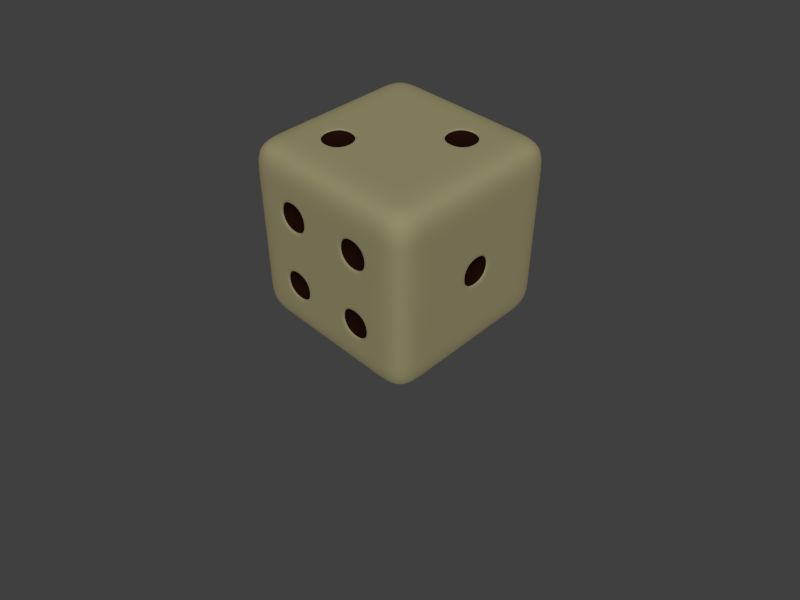 # Source: OneDie.blend  (saved by Blender 2.63.0; exported with 4.5.12 LTS)
import bpy
from mathutils import Matrix  # noqa: F401  (used for matrix-valued properties, if any)

bpy.ops.wm.read_factory_settings(use_empty=True)
scene = bpy.context.scene
scene.name = 'Scene'

# ---- collections
col_collection_1 = bpy.data.collections.new('Collection 1'); scene.collection.children.link(col_collection_1)

# ---- materials (node trees are filled in below, after node groups)
mat_pips = bpy.data.materials.new('Pips')
mat_pips.alpha_threshold = 0.0
mat_pips.use_transparent_shadow = False
mat_pips.diffuse_color = (0.03968, 0.01205, 0.006976, 1.0)
mat_pips.roughness = 0.5
mat_pips.line_color = (0.0, 0.0, 0.0, 1.0)
mat_body = bpy.data.materials.new('Body')
mat_body.alpha_threshold = 0.0
mat_body.use_transparent_shadow = False
mat_body.diffuse_color = (0.8, 0.7178, 0.3845, 1.0)
mat_body.roughness = 0.5
mat_body.line_color = (0.0, 0.0, 0.0, 1.0)

# ---- material node trees

# ---- world
world_world = bpy.data.worlds.new('World'); scene.world = world_world
world_world.color = (0.05088, 0.05088, 0.05088)
world_world.use_sun_shadow = False
world_world.sun_shadow_jitter_overblur = 0.0
world_world.cycles.sampling_method = 'MANUAL'
world_world.cycles.sample_map_resolution = 256

# ---- cameras
cam_camera = bpy.data.cameras.new('Camera')
cam_camera.clip_end = 100.0
cam_camera.lens = 35.0
cam_camera.sensor_width = 32.0
cam_camera.sensor_height = 18.0
cam_camera.ortho_scale = 7.314
cam_camera.dof.focus_distance = 0.0
cam_camera.dof.aperture_fstop = 128.0

# ---- lights
light_sun = bpy.data.lights.new('Sun', 'SUN')
light_sun.transmission_factor = 0.0
light_sun.angle = 1.571
light_sun.energy = 1.0
light_sun.shadow_buffer_clip_start = 0.5
light_sun.shadow_soft_size = 1.0
light_sun.shadow_cascade_max_distance = 1000.0
light_sun.cycles.use_multiple_importance_sampling = False

# ---- meshes
me_cube_001 = bpy.data.meshes.new('Cube.001')
me_cube_001.from_pydata([(-1.0, -1.0, -1.0), (-1.0, 1.0, -1.0), (1.0, 1.0, -1.0), (1.0, -1.0, -1.0), (-1.0, -1.0, 1.0), (-1.0, 1.0, 1.0), (1.0, 1.0, 1.0), (1.0, -1.0, 1.0), (-1.0, -0.6, 1.0), (-1.0, -0.2, 1.0), (-1.0, 0.2, 1.0), (-1.0, 0.6, 1.0), (-1.0, 1.0, 0.6), (-1.0, 1.0, 0.2), (-1.0, 1.0, -0.2), (-1.0, 1.0, -0.6), (-1.0, 0.6, -1.0), (-1.0, 0.2, -1.0), (-1.0, -0.2, -1.0), (-1.0, -0.6, -1.0), (-1.0, -1.0, -0.6), (-1.0, -1.0, -0.2), (-1.0, -1.0, 0.2), (-1.0, -1.0, 0.6), (-0.6, 1.0, 1.0), (-0.2, 1.0, 1.0), (0.2, 1.0, 1.0), (0.6, 1.0, 1.0), (1.0, 1.0, 0.6), (1.0, 1.0, 0.2), (1.0, 1.0, -0.2), (1.0, 1.0, -0.6), (0.6, 1.0, -1.0), (0.2, 1.0, -1.0), (-0.2, 1.0, -1.0), (-0.6, 1.0, -1.0), (1.0, 0.6, 1.0), (1.0, 0.2, 1.0), (1.0, -0.2, 1.0), (1.0, -0.6, 1.0), (1.0, -1.0, 0.6), (1.0, -1.0, 0.2), (1.0, -1.0, -0.2), (1.0, -1.0, -0.6), (1.0, -0.6, -1.0), (1.0, -0.2, -1.0), (1.0, 0.2, -1.0), (1.0, 0.6, -1.0), (0.6, -1.0, 1.0), (0.2, -1.0, 1.0), (-0.2, -1.0, 1.0), (-0.6, -1.0, 1.0), (-0.6, -1.0, -1.0), (-0.2, -1.0, -1.0), (0.2, -1.0, -1.0), (0.6, -1.0, -1.0), (-1.0, -0.6, 0.6), (-1.0, -0.6, 0.2), (-1.0, -0.6, -0.2), (-1.0, -0.6, -0.6), (-1.0, -0.2, 0.6), (-1.0, -0.2, 0.2), (-1.0, -0.2, -0.2), (-1.0, -0.2, -0.6), (-1.0, 0.2, 0.6), (-1.0, 0.2, 0.2), (-1.0, 0.2, -0.2), (-1.0, 0.2, -0.6), (-1.0, 0.6, 0.6), (-1.0, 0.6, 0.2), (-1.0, 0.6, -0.2), (-1.0, 0.6, -0.6), (-0.6, 1.0, 0.6), (-0.6, 1.0, 0.2), (-0.6, 1.0, -0.2), (-0.6, 1.0, -0.6), (-0.2, 1.0, 0.6), (-0.2, 1.0, 0.2), (-0.2, 1.0, -0.2), (-0.2, 1.0, -0.6), (0.2, 1.0, 0.6), (0.2, 1.0, 0.2), (0.2, 1.0, -0.2), (0.2, 1.0, -0.6), (0.6, 1.0, 0.6), (0.6, 1.0, 0.2), (0.6, 1.0, -0.2), (0.6, 1.0, -0.6), (1.0, 0.6, 0.6), (1.0, 0.6, 0.2), (1.0, 0.6, -0.2), (1.0, 0.6, -0.6), (1.0, 0.2, 0.6), (1.0, 0.2, 0.2), (1.0, 0.2, -0.2), (1.0, 0.2, -0.6), (1.0, -0.2, 0.6), (1.0, -0.2, 0.2), (1.0, -0.2, -0.2), (1.0, -0.2, -0.6), (1.0, -0.6, 0.6), (1.0, -0.6, 0.2), (1.0, -0.6, -0.2), (1.0, -0.6, -0.6), (0.6, -1.0, 0.6), (0.6, -1.0, 0.2), (0.6, -1.0, -0.2), (0.6, -1.0, -0.6), (0.2, -1.0, 0.6), (0.2, -1.0, 0.2), (0.2, -1.0, -0.2), (0.2, -1.0, -0.6), (-0.2, -1.0, 0.6), (-0.2, -1.0, 0.2), (-0.2, -1.0, -0.2), (-0.2, -1.0, -0.6), (-0.6, -1.0, 0.6), (-0.6, -1.0, 0.2), (-0.6, -1.0, -0.2), (-0.6, -1.0, -0.6), (-0.6, -0.6, -1.0), (-0.2, -0.6, -1.0), (0.2, -0.6, -1.0), (0.6, -0.6, -1.0), (-0.6, -0.2, -1.0), (-0.2, -0.2, -1.0), (0.2, -0.2, -1.0), (0.6, -0.2, -1.0), (-0.6, 0.2, -1.0), (-0.2, 0.2, -1.0), (0.2, 0.2, -1.0), (0.6, 0.2, -1.0), (-0.6, 0.6, -1.0), (-0.2, 0.6, -1.0), (0.2, 0.6, -1.0), (0.6, 0.6, -1.0), (0.6, -0.6, 1.0), (0.2, -0.6, 1.0), (-0.2, -0.6, 1.0), (-0.6, -0.6, 1.0), (0.6, -0.2, 1.0), (0.2, -0.2, 1.0), (-0.2, -0.2, 1.0), (-0.6, -0.2, 1.0), (0.6, 0.2, 1.0), (0.2, 0.2, 1.0), (-0.2, 0.2, 1.0), (-0.6, 0.2, 1.0), (0.6, 0.6, 1.0), (0.2, 0.6, 1.0), (-0.2, 0.6, 1.0), (-0.6, 0.6, 1.0), (-1.0, -0.56, 0.56), (-1.0, -0.56, 0.24), (-1.0, -0.56, -0.24), (-1.0, -0.56, -0.56), (-1.0, -0.24, 0.56), (-1.0, -0.24, 0.24), (-1.0, -0.24, -0.24), (-1.0, -0.24, -0.56), (-1.0, 0.24, 0.56), (-1.0, 0.24, 0.24), (-1.0, 0.24, -0.24), (-1.0, 0.24, -0.56), (-1.0, 0.56, 0.56), (-1.0, 0.56, 0.24), (-1.0, 0.56, -0.24), (-1.0, 0.56, -0.56), (-0.8855, -0.56, 0.56), (-0.8855, -0.56, 0.24), (-0.8855, -0.56, -0.24), (-0.8855, -0.56, -0.56), (-0.8855, -0.24, 0.56), (-0.8855, -0.24, 0.24), (-0.8855, -0.24, -0.24), (-0.8855, -0.24, -0.56), (-0.8855, 0.24, 0.56), (-0.8855, 0.24, 0.24), (-0.8855, 0.24, -0.24), (-0.8855, 0.24, -0.56), (-0.8855, 0.56, 0.56), (-0.8855, 0.56, 0.24), (-0.8855, 0.56, -0.24), (-0.8855, 0.56, -0.56), (1.0, 0.56, -0.24), (1.0, 0.56, -0.56), (1.0, 0.24, -0.24), (1.0, 0.24, -0.56), (1.0, -0.24, 0.56), (1.0, -0.24, 0.24), (1.0, -0.56, 0.56), (1.0, -0.56, 0.24), (0.9077, 0.56, -0.24), (0.9077, 0.56, -0.56), (0.9077, 0.24, -0.24), (0.9077, 0.24, -0.56), (0.9077, -0.24, 0.56), (0.9077, -0.24, 0.24), (0.9077, -0.56, 0.56), (0.9077, -0.56, 0.24), (1.0, 0.16, 0.16), (1.0, 0.16, -0.16), (1.0, -0.16, 0.16), (1.0, -0.16, -0.16), (0.9009, 0.16, 0.16), (0.9009, 0.16, -0.16), (0.9009, -0.16, 0.16), (0.9009, -0.16, -0.16), (-0.56, 1.0, 0.56), (-0.56, 1.0, 0.24), (-0.56, 1.0, -0.24), (-0.56, 1.0, -0.56), (-0.24, 1.0, 0.56), (-0.24, 1.0, 0.24), (-0.24, 1.0, -0.24), (-0.24, 1.0, -0.56), (0.24, 1.0, 0.56), (0.24, 1.0, 0.24), (0.24, 1.0, -0.24), (0.24, 1.0, -0.56), (0.56, 1.0, 0.56), (0.56, 1.0, 0.24), (0.56, 1.0, -0.24), (0.56, 1.0, -0.56), (-0.56, 1.0, 0.16), (-0.56, 1.0, -0.16), (-0.24, 1.0, 0.16), (-0.24, 1.0, -0.16), (0.24, 1.0, 0.16), (0.24, 1.0, -0.16), (0.56, 1.0, 0.16), (0.56, 1.0, -0.16), (-0.56, 0.8769, 0.56), (-0.56, 0.8769, 0.24), (-0.56, 0.8769, -0.24), (-0.56, 0.8769, -0.56), (-0.24, 0.8769, 0.56), (-0.24, 0.8769, 0.24), (-0.24, 0.8769, -0.24), (-0.24, 0.8769, -0.56), (0.24, 0.8769, 0.56), (0.24, 0.8769, 0.24), (0.24, 0.8769, -0.24), (0.24, 0.8769, -0.56), (0.56, 0.8769, 0.56), (0.56, 0.8769, 0.24), (0.56, 0.8769, -0.24), (0.56, 0.8769, -0.56), (-0.56, 0.8769, 0.16), (-0.56, 0.8769, -0.16), (-0.24, 0.8769, 0.16), (-0.24, 0.8769, -0.16), (0.24, 0.8769, 0.16), (0.24, 0.8769, -0.16), (0.56, 0.8769, 0.16), (0.56, 0.8769, -0.16), (0.16, -1.0, 0.16), (0.16, -1.0, -0.16), (-0.16, -1.0, 0.16), (-0.16, -1.0, -0.16), (0.16, -0.8913, 0.16), (0.16, -0.8913, -0.16), (-0.16, -0.8913, 0.16), (-0.16, -0.8913, -0.16), (0.56, -0.56, 1.0), (0.24, -0.56, 1.0), (0.56, -0.24, 1.0), (0.24, -0.24, 1.0), (-0.24, 0.24, 1.0), (-0.56, 0.24, 1.0), (-0.24, 0.56, 1.0), (-0.56, 0.56, 1.0), (0.56, -0.56, 0.9431), (0.24, -0.56, 0.9431), (0.56, -0.24, 0.9431), (0.24, -0.24, 0.9431), (-0.24, 0.24, 0.9431), (-0.56, 0.24, 0.9431), (-0.24, 0.56, 0.9431), (-0.56, 0.56, 0.9431), (-0.56, -0.56, -1.0), (-0.24, -0.56, -1.0), (0.24, -0.56, -1.0), (0.56, -0.56, -1.0), (-0.56, -0.24, -1.0), (-0.24, -0.24, -1.0), (0.24, -0.24, -1.0), (0.56, -0.24, -1.0), (-0.56, 0.24, -1.0), (-0.24, 0.24, -1.0), (0.24, 0.24, -1.0), (0.56, 0.24, -1.0), (-0.56, 0.56, -1.0), (-0.24, 0.56, -1.0), (0.24, 0.56, -1.0), (0.56, 0.56, -1.0), (-0.16, -0.16, -1.0), (0.16, -0.16, -1.0), (-0.16, 0.16, -1.0), (0.16, 0.16, -1.0), (-0.56, -0.56, -0.9341), (-0.24, -0.56, -0.9341), (0.24, -0.56, -0.9341), (0.56, -0.56, -0.9341), (-0.56, -0.24, -0.9341), (-0.24, -0.24, -0.9341), (0.24, -0.24, -0.9341), (0.56, -0.24, -0.9341), (-0.56, 0.24, -0.9341), (-0.24, 0.24, -0.9341), (0.24, 0.24, -0.9341), (0.56, 0.24, -0.9341), (-0.56, 0.56, -0.9341), (-0.24, 0.56, -0.9341), (0.24, 0.56, -0.9341), (0.56, 0.56, -0.9341), (-0.16, -0.16, -0.9341), (0.16, -0.16, -0.9341), (-0.16, 0.16, -0.9341), (0.16, 0.16, -0.9341)], [], [(71, 15, 1, 16), (87, 31, 2, 32), (103, 43, 3, 44), (119, 20, 0, 52), (135, 32, 2, 47), (151, 24, 5, 11), (20, 59, 19, 0), (59, 63, 18, 19), (63, 67, 17, 18), (67, 71, 16, 17), (4, 8, 56, 23), (23, 56, 57, 22), (22, 57, 58, 21), (21, 58, 59, 20), (8, 9, 60, 56), (167, 166, 70, 71), (57, 61, 62, 58), (61, 57, 153, 157), (9, 10, 64, 60), (60, 64, 65, 61), (61, 65, 66, 62), (62, 66, 67, 63), (10, 11, 68, 64), (65, 64, 160, 161), (65, 69, 70, 66), (156, 152, 56, 60), (11, 5, 12, 68), (68, 12, 13, 69), (69, 13, 14, 70), (70, 14, 15, 71), (15, 75, 35, 1), (75, 79, 34, 35), (79, 83, 33, 34), (83, 87, 32, 33), (5, 24, 72, 12), (12, 72, 73, 13), (13, 73, 74, 14), (14, 74, 75, 15), (24, 25, 76, 72), (87, 83, 219, 223), (82, 81, 228, 229), (75, 74, 210, 211), (25, 26, 80, 76), (76, 80, 81, 77), (77, 81, 82, 78), (78, 82, 83, 79), (26, 27, 84, 80), (222, 218, 82, 86), (74, 73, 224, 225), (215, 214, 78, 79), (27, 6, 28, 84), (84, 28, 29, 85), (85, 29, 30, 86), (86, 30, 31, 87), (31, 91, 47, 2), (91, 95, 46, 47), (95, 99, 45, 46), (99, 103, 44, 45), (6, 36, 88, 28), (28, 88, 89, 29), (29, 89, 90, 30), (30, 90, 91, 31), (36, 37, 92, 88), (88, 92, 93, 89), (89, 93, 94, 90), (191, 190, 100, 101), (37, 38, 96, 92), (92, 96, 97, 93), (202, 200, 93, 97), (94, 98, 99, 95), (38, 39, 100, 96), (91, 90, 184, 185), (97, 101, 102, 98), (98, 102, 103, 99), (39, 7, 40, 100), (100, 40, 41, 101), (101, 41, 42, 102), (102, 42, 43, 103), (43, 107, 55, 3), (107, 111, 54, 55), (111, 115, 53, 54), (115, 119, 52, 53), (7, 48, 104, 40), (40, 104, 105, 41), (41, 105, 106, 42), (42, 106, 107, 43), (48, 49, 108, 104), (104, 108, 109, 105), (105, 109, 110, 106), (106, 110, 111, 107), (49, 50, 112, 108), (108, 112, 113, 109), (258, 256, 109, 113), (110, 114, 115, 111), (50, 51, 116, 112), (112, 116, 117, 113), (113, 117, 118, 114), (114, 118, 119, 115), (51, 4, 23, 116), (116, 23, 22, 117), (117, 22, 21, 118), (118, 21, 20, 119), (55, 123, 44, 3), (123, 127, 45, 44), (127, 131, 46, 45), (131, 135, 47, 46), (0, 19, 120, 52), (52, 120, 121, 53), (53, 121, 122, 54), (54, 122, 123, 55), (19, 18, 124, 120), (285, 284, 124, 125), (121, 125, 126, 122), (295, 294, 134, 135), (18, 17, 128, 124), (124, 128, 129, 125), (130, 126, 297, 299), (126, 130, 131, 127), (17, 16, 132, 128), (125, 121, 281, 285), (129, 133, 134, 130), (129, 128, 288, 289), (16, 1, 35, 132), (132, 35, 34, 133), (133, 34, 33, 134), (134, 33, 32, 135), (51, 139, 8, 4), (139, 143, 9, 8), (143, 147, 10, 9), (147, 151, 11, 10), (7, 39, 136, 48), (48, 136, 137, 49), (49, 137, 138, 50), (50, 138, 139, 51), (39, 38, 140, 136), (271, 270, 150, 151), (137, 141, 142, 138), (138, 142, 143, 139), (38, 37, 144, 140), (140, 144, 145, 141), (141, 145, 146, 142), (142, 146, 147, 143), (37, 36, 148, 144), (144, 148, 149, 145), (145, 149, 150, 146), (137, 136, 264, 265), (36, 6, 27, 148), (148, 27, 26, 149), (149, 26, 25, 150), (150, 25, 24, 151), (183, 182, 166, 167), (165, 161, 177, 181), (153, 152, 168, 169), (181, 180, 164, 165), (157, 156, 60, 61), (164, 160, 64, 68), (158, 154, 58, 62), (67, 66, 162, 163), (57, 56, 152, 153), (69, 65, 161, 165), (63, 59, 155, 159), (159, 158, 62, 63), (166, 162, 66, 70), (59, 58, 154, 155), (71, 67, 163, 167), (165, 164, 68, 69), (168, 172, 173, 169), (170, 174, 175, 171), (176, 180, 181, 177), (178, 182, 183, 179), (155, 154, 170, 171), (182, 178, 162, 166), (172, 168, 152, 156), (173, 172, 156, 157), (167, 163, 179, 183), (157, 153, 169, 173), (175, 174, 158, 159), (174, 170, 154, 158), (161, 160, 176, 177), (159, 155, 171, 175), (163, 162, 178, 179), (180, 176, 160, 164), (194, 192, 184, 186), (195, 194, 186, 187), (95, 91, 185, 187), (101, 97, 189, 191), (187, 186, 94, 95), (186, 184, 90, 94), (97, 96, 188, 189), (190, 188, 96, 100), (192, 194, 195, 193), (196, 198, 199, 197), (191, 189, 197, 199), (185, 184, 192, 193), (199, 198, 190, 191), (198, 196, 188, 190), (189, 188, 196, 197), (187, 185, 193, 195), (201, 200, 204, 205), (98, 94, 201, 203), (94, 93, 200, 201), (203, 202, 97, 98), (204, 206, 207, 205), (207, 206, 202, 203), (206, 204, 200, 202), (203, 201, 205, 207), (225, 224, 248, 249), (211, 210, 234, 235), (227, 225, 249, 251), (245, 244, 220, 221), (221, 220, 84, 85), (212, 208, 72, 76), (81, 80, 216, 217), (77, 73, 209, 213), (223, 222, 86, 87), (213, 212, 76, 77), (220, 216, 80, 84), (214, 210, 74, 78), (83, 82, 218, 219), (73, 72, 208, 209), (85, 81, 217, 221), (79, 75, 211, 215), (215, 211, 235, 239), (209, 208, 232, 233), (230, 228, 81, 85), (78, 74, 225, 227), (227, 226, 77, 78), (226, 224, 73, 77), (231, 230, 85, 86), (86, 82, 229, 231), (232, 236, 237, 233), (234, 238, 239, 235), (240, 244, 245, 241), (242, 246, 247, 243), (248, 250, 251, 249), (252, 254, 255, 253), (244, 240, 216, 220), (247, 246, 222, 223), (254, 252, 228, 230), (237, 236, 212, 213), (251, 250, 226, 227), (221, 217, 241, 245), (236, 232, 208, 212), (231, 229, 253, 255), (239, 238, 214, 215), (229, 228, 252, 253), (246, 242, 218, 222), (213, 209, 233, 237), (217, 216, 240, 241), (255, 254, 230, 231), (223, 219, 243, 247), (238, 234, 210, 214), (219, 218, 242, 243), (250, 248, 224, 226), (262, 260, 256, 258), (114, 110, 257, 259), (110, 109, 256, 257), (259, 258, 113, 114), (260, 262, 263, 261), (259, 257, 261, 263), (257, 256, 260, 261), (263, 262, 258, 259), (271, 269, 277, 279), (274, 272, 264, 266), (141, 137, 265, 267), (151, 147, 269, 271), (147, 146, 268, 269), (267, 266, 140, 141), (266, 264, 136, 140), (270, 268, 146, 150), (272, 274, 275, 273), (276, 278, 279, 277), (265, 264, 272, 273), (279, 278, 270, 271), (278, 276, 268, 270), (269, 268, 276, 277), (267, 265, 273, 275), (275, 274, 266, 267), (312, 308, 288, 292), (297, 296, 316, 317), (283, 282, 302, 303), (313, 312, 292, 293), (292, 288, 128, 132), (286, 282, 122, 126), (131, 130, 290, 291), (121, 120, 280, 281), (133, 129, 289, 293), (127, 123, 283, 287), (287, 286, 126, 127), (294, 290, 130, 134), (123, 122, 282, 283), (135, 131, 291, 295), (293, 292, 132, 133), (284, 280, 120, 124), (287, 283, 303, 307), (126, 125, 296, 297), (299, 298, 129, 130), (298, 296, 125, 129), (300, 304, 305, 301), (302, 306, 307, 303), (308, 312, 313, 309), (310, 314, 315, 311), (316, 318, 319, 317), (315, 314, 294, 295), (305, 304, 284, 285), (319, 318, 298, 299), (293, 289, 309, 313), (304, 300, 280, 284), (307, 306, 286, 287), (318, 316, 296, 298), (314, 310, 290, 294), (285, 281, 301, 305), (289, 288, 308, 309), (299, 297, 317, 319), (295, 291, 311, 315), (306, 302, 282, 286), (291, 290, 310, 311), (281, 280, 300, 301)])
me_cube_001.polygons.foreach_set('material_index', [1, 1, 1, 1, 1, 1, 1, 1, 1, 1, 1, 1, 1, 1, 1, 1, 1, 1, 1, 1, 1, 1, 1, 1, 1, 1, 1, 1, 1, 1, 1, 1, 1, 1, 1, 1, 1, 1, 1, 1, 1, 1, 1, 1, 1, 1, 1, 1, 1, 1, 1, 1, 1, 1, 1, 1, 1, 1, 1, 1, 1, 1, 1, 1, 1, 1, 1, 1, 1, 1, 1, 1, 1, 1, 1, 1, 1, 1, 1, 1, 1, 1, 1, 1, 1, 1, 1, 1, 1, 1, 1, 1, 1, 1, 1, 1, 1, 1, 1, 1, 1, 1, 1, 1, 1, 1, 1, 1, 1, 1, 1, 1, 1, 1, 1, 1, 1, 1, 1, 1, 1, 1, 1, 1, 1, 1, 1, 1, 1, 1, 1, 1, 1, 1, 1, 1, 1, 1, 1, 1, 1, 1, 1, 1, 1, 1, 1, 1, 1, 1, 0, 0, 0, 0, 1, 1, 1, 1, 1, 1, 1, 1, 1, 1, 1, 1, 0, 0, 0, 0, 0, 0, 0, 0, 0, 0, 0, 0, 0, 0, 0, 0, 0, 0, 1, 1, 1, 1, 1, 1, 0, 0, 0, 0, 0, 0, 0, 0, 0, 1, 1, 1, 0, 0, 0, 0, 0, 0, 0, 0, 1, 1, 1, 1, 1, 1, 1, 1, 1, 1, 1, 1, 0, 0, 1, 1, 1, 1, 1, 1, 0, 0, 0, 0, 0, 0, 0, 0, 0, 0, 0, 0, 0, 0, 0, 0, 0, 0, 0, 0, 0, 0, 0, 0, 0, 1, 1, 1, 0, 0, 0, 0, 0, 0, 1, 1, 1, 1, 1, 1, 0, 0, 0, 0, 0, 0, 0, 0, 0, 0, 0, 0, 1, 1, 1, 1, 1, 1, 1, 1, 1, 1, 1, 1, 0, 1, 1, 1, 0, 0, 0, 0, 0, 0, 0, 0, 0, 0, 0, 0, 0, 0, 0, 0, 0, 0, 0, 0])
_uv = me_cube_001.uv_layers.new(name='UVMap')
_uv.uv.foreach_set('vector', [0.8014, 0.7348, 0.827, 0.7973, 0.7574, 0.8222, 0.7376, 0.7544, 0.8395, 0.1022, 0.8212, 0.02362, 0.9105, 0.0, 0.9176, 0.09097, 0.2694, 0.6179, 0.2443, 0.5403, 0.3294, 0.519, 0.3461, 0.5992, 0.06949, 0.4442, 0.07123, 0.4937, 0.02246, 0.4956, 0.0206, 0.4468, 0.4564, 0.8007, 0.4649, 0.8714, 0.3946, 0.8784, 0.3862, 0.8107, 0.565, 0.4011, 0.6377, 0.3758, 0.6674, 0.4466, 0.5878, 0.4805, 0.7652, 0.5158, 0.7649, 0.5687, 0.7069, 0.5706, 0.708, 0.5103, 0.7649, 0.5687, 0.7709, 0.6221, 0.7118, 0.6303, 0.7069, 0.5706, 0.7709, 0.6221, 0.7836, 0.6775, 0.7223, 0.6914, 0.7118, 0.6303, 0.7836, 0.6775, 0.8014, 0.7348, 0.7376, 0.7544, 0.7223, 0.6914, 0.9237, 0.5118, 0.9301, 0.5456, 0.8954, 0.5547, 0.89, 0.5182, 0.89, 0.5182, 0.8954, 0.5547, 0.8583, 0.561, 0.8543, 0.5209, 0.8543, 0.5209, 0.8583, 0.561, 0.8136, 0.5672, 0.813, 0.5205, 0.813, 0.5205, 0.8136, 0.5672, 0.7649, 0.5687, 0.7652, 0.5158, 0.9301, 0.5456, 0.9401, 0.5775, 0.9053, 0.5897, 0.8954, 0.5547, 0.8063, 0.7244, 0.8471, 0.708, 0.8572, 0.711, 0.8014, 0.7348, 0.8583, 0.561, 0.8671, 0.6018, 0.8213, 0.6124, 0.8136, 0.5672, 0.8671, 0.6018, 0.8583, 0.561, 0.8642, 0.5655, 0.8709, 0.595, 0.9401, 0.5775, 0.9552, 0.6101, 0.9207, 0.6283, 0.9053, 0.5897, 0.9053, 0.5897, 0.9207, 0.6283, 0.8823, 0.6445, 0.8671, 0.6018, 0.8671, 0.6018, 0.8823, 0.6445, 0.8354, 0.6632, 0.8213, 0.6124, 0.8213, 0.6124, 0.8354, 0.6632, 0.7836, 0.6775, 0.7709, 0.6221, 0.9552, 0.6101, 0.9753, 0.6416, 0.9408, 0.6632, 0.9207, 0.6283, 0.8823, 0.6445, 0.9207, 0.6283, 0.9184, 0.6348, 0.89, 0.6479, 0.8823, 0.6445, 0.9036, 0.6867, 0.8572, 0.711, 0.8354, 0.6632, 0.8991, 0.5868, 0.892, 0.56, 0.8954, 0.5547, 0.9053, 0.5897, 0.9753, 0.6416, 1.0, 0.6746, 0.967, 0.6993, 0.9408, 0.6632, 0.9408, 0.6632, 0.967, 0.6993, 0.9324, 0.7285, 0.9036, 0.6867, 0.9036, 0.6867, 0.9324, 0.7285, 0.8902, 0.7645, 0.8572, 0.711, 0.8572, 0.711, 0.8902, 0.7645, 0.827, 0.7973, 0.8014, 0.7348, 0.8787, 0.3337, 0.8659, 0.2842, 0.9182, 0.2771, 0.9267, 0.3252, 0.8659, 0.2842, 0.8576, 0.2327, 0.9154, 0.2262, 0.9182, 0.2771, 0.8576, 0.2327, 0.8475, 0.17, 0.9158, 0.1649, 0.9154, 0.2262, 0.8475, 0.17, 0.8395, 0.1022, 0.9176, 0.09097, 0.9158, 0.1649, 0.6674, 0.4466, 0.6377, 0.3758, 0.7038, 0.3465, 0.734, 0.408, 0.734, 0.408, 0.7038, 0.3465, 0.7606, 0.3178, 0.7872, 0.3727, 0.7872, 0.3727, 0.7606, 0.3178, 0.8145, 0.2967, 0.8335, 0.3478, 0.8335, 0.3478, 0.8145, 0.2967, 0.8659, 0.2842, 0.8787, 0.3337, 0.6377, 0.3758, 0.6148, 0.3089, 0.6811, 0.2858, 0.7038, 0.3465, 0.8395, 0.1022, 0.8475, 0.17, 0.8384, 0.1632, 0.8309, 0.1141, 0.7846, 0.1824, 0.7221, 0.2005, 0.7287, 0.1908, 0.7743, 0.1776, 0.8659, 0.2842, 0.8145, 0.2967, 0.8197, 0.2885, 0.8579, 0.2794, 0.6148, 0.3089, 0.5948, 0.2431, 0.6603, 0.2216, 0.6811, 0.2858, 0.6811, 0.2858, 0.6603, 0.2216, 0.7221, 0.2005, 0.7418, 0.2652, 0.7418, 0.2652, 0.7221, 0.2005, 0.7846, 0.1824, 0.8004, 0.2467, 0.8004, 0.2467, 0.7846, 0.1824, 0.8475, 0.17, 0.8576, 0.2327, 0.5948, 0.2431, 0.576, 0.179, 0.6417, 0.1609, 0.6603, 0.2216, 0.7812, 0.1278, 0.7915, 0.1728, 0.7846, 0.1824, 0.7703, 0.1233, 0.8145, 0.2967, 0.7606, 0.3178, 0.7657, 0.3081, 0.8054, 0.2934, 0.8508, 0.2412, 0.8099, 0.2511, 0.8004, 0.2467, 0.8576, 0.2327, 0.576, 0.179, 0.5575, 0.1143, 0.6222, 0.09681, 0.6417, 0.1609, 0.6417, 0.1609, 0.6222, 0.09681, 0.6841, 0.0778, 0.7052, 0.1437, 0.7052, 0.1437, 0.6841, 0.0778, 0.748, 0.05276, 0.7703, 0.1233, 0.7703, 0.1233, 0.748, 0.05276, 0.8212, 0.02362, 0.8395, 0.1022, 0.3281, 0.8843, 0.3187, 0.8206, 0.3862, 0.8107, 0.3946, 0.8784, 0.3187, 0.8206, 0.3061, 0.7567, 0.3751, 0.7431, 0.3862, 0.8107, 0.3061, 0.7567, 0.2899, 0.6892, 0.3617, 0.6729, 0.3751, 0.7431, 0.2899, 0.6892, 0.2694, 0.6179, 0.3461, 0.5992, 0.3617, 0.6729, 0.1046, 0.9302, 0.08954, 0.8769, 0.143, 0.8607, 0.1578, 0.9151, 0.1578, 0.9151, 0.143, 0.8607, 0.1988, 0.845, 0.2119, 0.9016, 0.2119, 0.9016, 0.1988, 0.845, 0.2575, 0.8308, 0.2681, 0.8909, 0.2681, 0.8909, 0.2575, 0.8308, 0.3187, 0.8206, 0.3281, 0.8843, 0.08954, 0.8769, 0.073, 0.8246, 0.1261, 0.8058, 0.143, 0.8607, 0.143, 0.8607, 0.1261, 0.8058, 0.1826, 0.7869, 0.1988, 0.845, 0.1988, 0.845, 0.1826, 0.7869, 0.2414, 0.7721, 0.2575, 0.8308, 0.1318, 0.6819, 0.09046, 0.7019, 0.08086, 0.6988, 0.135, 0.6713, 0.073, 0.8246, 0.05337, 0.7738, 0.1058, 0.7509, 0.1261, 0.8058, 0.1261, 0.8058, 0.1058, 0.7509, 0.1613, 0.7311, 0.1826, 0.7869, 0.1716, 0.7353, 0.1871, 0.7784, 0.1826, 0.7869, 0.1613, 0.7311, 0.2414, 0.7721, 0.2222, 0.7092, 0.2899, 0.6892, 0.3061, 0.7567, 0.05337, 0.7738, 0.02883, 0.7247, 0.08086, 0.6988, 0.1058, 0.7509, 0.3187, 0.8206, 0.2575, 0.8308, 0.2629, 0.8227, 0.3096, 0.8141, 0.1613, 0.7311, 0.135, 0.6713, 0.1974, 0.6428, 0.2222, 0.7092, 0.2222, 0.7092, 0.1974, 0.6428, 0.2694, 0.6179, 0.2899, 0.6892, 0.02883, 0.7247, 0.0, 0.6741, 0.05066, 0.6452, 0.08086, 0.6988, 0.08086, 0.6988, 0.05066, 0.6452, 0.1028, 0.6121, 0.135, 0.6713, 0.135, 0.6713, 0.1028, 0.6121, 0.163, 0.573, 0.1974, 0.6428, 0.1974, 0.6428, 0.163, 0.573, 0.2443, 0.5403, 0.2694, 0.6179, 0.04775, 0.2488, 0.05531, 0.2971, 0.007216, 0.3038, 0.0, 0.256, 0.05531, 0.2971, 0.06185, 0.346, 0.01349, 0.3513, 0.007216, 0.3038, 0.06185, 0.346, 0.06655, 0.3947, 0.01791, 0.3986, 0.01349, 0.3513, 0.06655, 0.3947, 0.06949, 0.4442, 0.0206, 0.4468, 0.01791, 0.3986, 0.2495, 0.2045, 0.2629, 0.2603, 0.2074, 0.2716, 0.1957, 0.2183, 0.1957, 0.2183, 0.2074, 0.2716, 0.1546, 0.2816, 0.1446, 0.2305, 0.1446, 0.2305, 0.1546, 0.2816, 0.1044, 0.29, 0.09574, 0.2406, 0.09574, 0.2406, 0.1044, 0.29, 0.05531, 0.2971, 0.04775, 0.2488, 0.2629, 0.2603, 0.2733, 0.3175, 0.2164, 0.3263, 0.2074, 0.2716, 0.2074, 0.2716, 0.2164, 0.3263, 0.1621, 0.3341, 0.1546, 0.2816, 0.1546, 0.2816, 0.1621, 0.3341, 0.1121, 0.3408, 0.1044, 0.29, 0.1044, 0.29, 0.1121, 0.3408, 0.06185, 0.346, 0.05531, 0.2971, 0.2733, 0.3175, 0.2808, 0.3764, 0.2227, 0.3818, 0.2164, 0.3263, 0.2164, 0.3263, 0.2227, 0.3818, 0.1676, 0.3862, 0.1621, 0.3341, 0.1605, 0.38, 0.1564, 0.3416, 0.1621, 0.3341, 0.1676, 0.3862, 0.1121, 0.3408, 0.117, 0.3899, 0.06655, 0.3947, 0.06185, 0.346, 0.2808, 0.3764, 0.2848, 0.4368, 0.2262, 0.4385, 0.2227, 0.3818, 0.2227, 0.3818, 0.2262, 0.4385, 0.1713, 0.4399, 0.1676, 0.3862, 0.1676, 0.3862, 0.1713, 0.4399, 0.1196, 0.4417, 0.117, 0.3899, 0.117, 0.3899, 0.1196, 0.4417, 0.06949, 0.4442, 0.06655, 0.3947, 0.2848, 0.4368, 0.2847, 0.498, 0.226, 0.4953, 0.2262, 0.4385, 0.2262, 0.4385, 0.226, 0.4953, 0.1716, 0.4933, 0.1713, 0.4399, 0.1713, 0.4399, 0.1716, 0.4933, 0.1206, 0.4927, 0.1196, 0.4417, 0.1196, 0.4417, 0.1206, 0.4927, 0.07123, 0.4937, 0.06949, 0.4442, 0.4142, 0.5073, 0.4239, 0.5868, 0.3461, 0.5992, 0.3294, 0.519, 0.4239, 0.5868, 0.4357, 0.6602, 0.3617, 0.6729, 0.3461, 0.5992, 0.4357, 0.6602, 0.4464, 0.732, 0.3751, 0.7431, 0.3617, 0.6729, 0.4464, 0.732, 0.4564, 0.8007, 0.3862, 0.8107, 0.3751, 0.7431, 0.708, 0.5103, 0.7069, 0.5706, 0.6427, 0.5732, 0.6433, 0.5061, 0.6433, 0.5061, 0.6427, 0.5732, 0.574, 0.5751, 0.5725, 0.503, 0.5725, 0.503, 0.574, 0.5751, 0.5004, 0.5799, 0.4958, 0.503, 0.4958, 0.503, 0.5004, 0.5799, 0.4239, 0.5868, 0.4142, 0.5073, 0.7069, 0.5706, 0.7118, 0.6303, 0.6472, 0.6369, 0.6427, 0.5732, 0.5865, 0.6362, 0.639, 0.6308, 0.6472, 0.6369, 0.5794, 0.6449, 0.574, 0.5751, 0.5794, 0.6449, 0.5077, 0.6512, 0.5004, 0.5799, 0.4633, 0.7921, 0.518, 0.7847, 0.5271, 0.7913, 0.4564, 0.8007, 0.7118, 0.6303, 0.7223, 0.6914, 0.6563, 0.7033, 0.6472, 0.6369, 0.6472, 0.6369, 0.6563, 0.7033, 0.5881, 0.7121, 0.5794, 0.6449, 0.5175, 0.7217, 0.5077, 0.6512, 0.5171, 0.6584, 0.5244, 0.7129, 0.5077, 0.6512, 0.5175, 0.7217, 0.4464, 0.732, 0.4357, 0.6602, 0.7223, 0.6914, 0.7376, 0.7544, 0.6693, 0.7691, 0.6563, 0.7033, 0.5794, 0.6449, 0.574, 0.5751, 0.5823, 0.5827, 0.5865, 0.6362, 0.5881, 0.7121, 0.5988, 0.781, 0.5271, 0.7913, 0.5175, 0.7217, 0.5881, 0.7121, 0.6563, 0.7033, 0.6501, 0.7115, 0.5971, 0.7188, 0.7376, 0.7544, 0.7574, 0.8222, 0.6844, 0.8401, 0.6693, 0.7691, 0.6693, 0.7691, 0.6844, 0.8401, 0.6105, 0.8532, 0.5988, 0.781, 0.5988, 0.781, 0.6105, 0.8532, 0.5369, 0.8632, 0.5271, 0.7913, 0.5271, 0.7913, 0.5369, 0.8632, 0.4649, 0.8714, 0.4564, 0.8007, 0.2848, 0.4368, 0.3477, 0.4342, 0.3484, 0.5008, 0.2847, 0.498, 0.3477, 0.4342, 0.4154, 0.4296, 0.4186, 0.503, 0.3484, 0.5008, 0.4154, 0.4296, 0.4876, 0.4205, 0.4973, 0.503, 0.4186, 0.503, 0.4876, 0.4205, 0.565, 0.4011, 0.5878, 0.4805, 0.4973, 0.503, 0.2495, 0.2045, 0.3059, 0.1891, 0.3213, 0.2478, 0.2629, 0.2603, 0.2629, 0.2603, 0.3213, 0.2478, 0.333, 0.3069, 0.2733, 0.3175, 0.2733, 0.3175, 0.333, 0.3069, 0.3423, 0.3696, 0.2808, 0.3764, 0.2808, 0.3764, 0.3423, 0.3696, 0.3477, 0.4342, 0.2848, 0.4368, 0.3059, 0.1891, 0.3645, 0.1713, 0.3812, 0.2325, 0.3213, 0.2478, 0.5544, 0.3959, 0.5399, 0.3405, 0.5455, 0.3308, 0.565, 0.4011, 0.333, 0.3069, 0.3957, 0.2953, 0.4075, 0.3608, 0.3423, 0.3696, 0.3423, 0.3696, 0.4075, 0.3608, 0.4154, 0.4296, 0.3477, 0.4342, 0.3645, 0.1713, 0.4269, 0.1521, 0.4449, 0.2157, 0.3812, 0.2325, 0.3812, 0.2325, 0.4449, 0.2157, 0.4613, 0.2807, 0.3957, 0.2953, 0.3957, 0.2953, 0.4613, 0.2807, 0.4767, 0.3487, 0.4075, 0.3608, 0.4075, 0.3608, 0.4767, 0.3487, 0.4876, 0.4205, 0.4154, 0.4296, 0.4269, 0.1521, 0.4917, 0.1327, 0.5101, 0.1976, 0.4449, 0.2157, 0.4449, 0.2157, 0.5101, 0.1976, 0.5279, 0.2631, 0.4613, 0.2807, 0.4613, 0.2807, 0.5279, 0.2631, 0.5455, 0.3308, 0.4767, 0.3487, 0.333, 0.3069, 0.3213, 0.2478, 0.3291, 0.2525, 0.3387, 0.2992, 0.4917, 0.1327, 0.5575, 0.1143, 0.576, 0.179, 0.5101, 0.1976, 0.5101, 0.1976, 0.576, 0.179, 0.5948, 0.2431, 0.5279, 0.2631, 0.5279, 0.2631, 0.5948, 0.2431, 0.6148, 0.3089, 0.5455, 0.3308, 0.5455, 0.3308, 0.6148, 0.3089, 0.6377, 0.3758, 0.565, 0.4011, 0.8107, 0.7151, 0.8379, 0.7046, 0.8471, 0.708, 0.8063, 0.7244, 0.9056, 0.6782, 0.89, 0.6479, 0.8972, 0.6507, 0.9076, 0.6706, 0.8642, 0.5655, 0.892, 0.56, 0.8886, 0.5654, 0.8698, 0.5694, 0.9076, 0.6706, 0.9264, 0.6599, 0.9334, 0.6617, 0.9056, 0.6782, 0.8709, 0.595, 0.8991, 0.5868, 0.9053, 0.5897, 0.8671, 0.6018, 0.9334, 0.6617, 0.9184, 0.6348, 0.9207, 0.6283, 0.9408, 0.6632, 0.8137, 0.6078, 0.8084, 0.5731, 0.8136, 0.5672, 0.8213, 0.6124, 0.7836, 0.6775, 0.8354, 0.6632, 0.8315, 0.6711, 0.7927, 0.6831, 0.8583, 0.561, 0.8954, 0.5547, 0.892, 0.56, 0.8642, 0.5655, 0.9036, 0.6867, 0.8823, 0.6445, 0.89, 0.6479, 0.9056, 0.6782, 0.7709, 0.6221, 0.7649, 0.5687, 0.772, 0.5755, 0.7765, 0.6141, 0.7765, 0.6141, 0.8137, 0.6078, 0.8213, 0.6124, 0.7709, 0.6221, 0.8471, 0.708, 0.8315, 0.6711, 0.8354, 0.6632, 0.8572, 0.711, 0.7649, 0.5687, 0.8136, 0.5672, 0.8084, 0.5731, 0.772, 0.5755, 0.8014, 0.7348, 0.7836, 0.6775, 0.7927, 0.6831, 0.8063, 0.7244, 0.9056, 0.6782, 0.9334, 0.6617, 0.9408, 0.6632, 0.9036, 0.6867, 0.8886, 0.5654, 0.8934, 0.5837, 0.8744, 0.5889, 0.8698, 0.5694, 0.8033, 0.5792, 0.8067, 0.6031, 0.7818, 0.6068, 0.7788, 0.5814, 0.9163, 0.6414, 0.9264, 0.6599, 0.9076, 0.6706, 0.8972, 0.6507, 0.8277, 0.6791, 0.8379, 0.7046, 0.8107, 0.7151, 0.8013, 0.6878, 0.772, 0.5755, 0.8084, 0.5731, 0.8033, 0.5792, 0.7788, 0.5814, 0.8379, 0.7046, 0.8277, 0.6791, 0.8315, 0.6711, 0.8471, 0.708, 0.8934, 0.5837, 0.8886, 0.5654, 0.892, 0.56, 0.8991, 0.5868, 0.8744, 0.5889, 0.8934, 0.5837, 0.8991, 0.5868, 0.8709, 0.595, 0.8063, 0.7244, 0.7927, 0.6831, 0.8013, 0.6878, 0.8107, 0.7151, 0.8709, 0.595, 0.8642, 0.5655, 0.8698, 0.5694, 0.8744, 0.5889, 0.7818, 0.6068, 0.8067, 0.6031, 0.8137, 0.6078, 0.7765, 0.6141, 0.8067, 0.6031, 0.8033, 0.5792, 0.8084, 0.5731, 0.8137, 0.6078, 0.89, 0.6479, 0.9184, 0.6348, 0.9163, 0.6414, 0.8972, 0.6507, 0.7765, 0.6141, 0.772, 0.5755, 0.7788, 0.5814, 0.7818, 0.6068, 0.7927, 0.6831, 0.8315, 0.6711, 0.8277, 0.6791, 0.8013, 0.6878, 0.9264, 0.6599, 0.9163, 0.6414, 0.9184, 0.6348, 0.9334, 0.6617, 0.2596, 0.7819, 0.2677, 0.8155, 0.2629, 0.8227, 0.2514, 0.7773, 0.2946, 0.774, 0.2596, 0.7819, 0.2514, 0.7773, 0.2998, 0.7661, 0.3061, 0.7567, 0.3187, 0.8206, 0.3096, 0.8141, 0.2998, 0.7661, 0.135, 0.6713, 0.1613, 0.7311, 0.1514, 0.7261, 0.1318, 0.6819, 0.2998, 0.7661, 0.2514, 0.7773, 0.2414, 0.7721, 0.3061, 0.7567, 0.2514, 0.7773, 0.2629, 0.8227, 0.2575, 0.8308, 0.2414, 0.7721, 0.1613, 0.7311, 0.1058, 0.7509, 0.1093, 0.7423, 0.1514, 0.7261, 0.09046, 0.7019, 0.1093, 0.7423, 0.1058, 0.7509, 0.08086, 0.6988, 0.2677, 0.8155, 0.2596, 0.7819, 0.2946, 0.774, 0.3019, 0.8088, 0.1124, 0.7347, 0.09863, 0.7047, 0.129, 0.6906, 0.143, 0.7222, 0.1318, 0.6819, 0.1514, 0.7261, 0.143, 0.7222, 0.129, 0.6906, 0.3096, 0.8141, 0.2629, 0.8227, 0.2677, 0.8155, 0.3019, 0.8088, 0.129, 0.6906, 0.09863, 0.7047, 0.09046, 0.7019, 0.1318, 0.6819, 0.09863, 0.7047, 0.1124, 0.7347, 0.1093, 0.7423, 0.09046, 0.7019, 0.1514, 0.7261, 0.1093, 0.7423, 0.1124, 0.7347, 0.143, 0.7222, 0.2998, 0.7661, 0.3096, 0.8141, 0.3019, 0.8088, 0.2946, 0.774, 0.2317, 0.7661, 0.1871, 0.7784, 0.1913, 0.7704, 0.2231, 0.7611, 0.2222, 0.7092, 0.2414, 0.7721, 0.2317, 0.7661, 0.2171, 0.7195, 0.2414, 0.7721, 0.1826, 0.7869, 0.1871, 0.7784, 0.2317, 0.7661, 0.2171, 0.7195, 0.1716, 0.7353, 0.1613, 0.7311, 0.2222, 0.7092, 0.1913, 0.7704, 0.1804, 0.7393, 0.2127, 0.7285, 0.2231, 0.7611, 0.2127, 0.7285, 0.1804, 0.7393, 0.1716, 0.7353, 0.2171, 0.7195, 0.1804, 0.7393, 0.1913, 0.7704, 0.1871, 0.7784, 0.1716, 0.7353, 0.2171, 0.7195, 0.2317, 0.7661, 0.2231, 0.7611, 0.2127, 0.7285, 0.8054, 0.2934, 0.7657, 0.3081, 0.7704, 0.2989, 0.7964, 0.2895, 0.8579, 0.2794, 0.8197, 0.2885, 0.8248, 0.2804, 0.85, 0.2745, 0.794, 0.2556, 0.8054, 0.2934, 0.7964, 0.2895, 0.7886, 0.2645, 0.6929, 0.163, 0.6631, 0.1717, 0.6528, 0.1663, 0.6987, 0.1533, 0.6987, 0.1533, 0.6528, 0.1663, 0.6417, 0.1609, 0.7052, 0.1437, 0.692, 0.2907, 0.7087, 0.3345, 0.7038, 0.3465, 0.6811, 0.2858, 0.7221, 0.2005, 0.6603, 0.2216, 0.6664, 0.211, 0.7116, 0.1961, 0.7418, 0.2652, 0.7606, 0.3178, 0.7507, 0.315, 0.7359, 0.275, 0.8309, 0.1141, 0.7812, 0.1278, 0.7703, 0.1233, 0.8395, 0.1022, 0.7359, 0.275, 0.692, 0.2907, 0.6811, 0.2858, 0.7418, 0.2652, 0.6528, 0.1663, 0.6664, 0.211, 0.6603, 0.2216, 0.6417, 0.1609, 0.8099, 0.2511, 0.8197, 0.2885, 0.8145, 0.2967, 0.8004, 0.2467, 0.8475, 0.17, 0.7846, 0.1824, 0.7915, 0.1728, 0.8384, 0.1632, 0.7606, 0.3178, 0.7038, 0.3465, 0.7087, 0.3345, 0.7507, 0.315, 0.7052, 0.1437, 0.7221, 0.2005, 0.7116, 0.1961, 0.6987, 0.1533, 0.8576, 0.2327, 0.8659, 0.2842, 0.8579, 0.2794, 0.8508, 0.2412, 0.8508, 0.2412, 0.8579, 0.2794, 0.85, 0.2745, 0.8449, 0.2495, 0.7507, 0.315, 0.7087, 0.3345, 0.7132, 0.3236, 0.7408, 0.3114, 0.7162, 0.1479, 0.7287, 0.1908, 0.7221, 0.2005, 0.7052, 0.1437, 0.8004, 0.2467, 0.8145, 0.2967, 0.8054, 0.2934, 0.794, 0.2556, 0.794, 0.2556, 0.7521, 0.2692, 0.7418, 0.2652, 0.8004, 0.2467, 0.7521, 0.2692, 0.7657, 0.3081, 0.7606, 0.3178, 0.7418, 0.2652, 0.7631, 0.1337, 0.7162, 0.1479, 0.7052, 0.1437, 0.7703, 0.1233, 0.7703, 0.1233, 0.7846, 0.1824, 0.7743, 0.1776, 0.7631, 0.1337, 0.7132, 0.3236, 0.7025, 0.2954, 0.7308, 0.2848, 0.7408, 0.3114, 0.8248, 0.2804, 0.8187, 0.2558, 0.8449, 0.2495, 0.85, 0.2745, 0.672, 0.2007, 0.6631, 0.1717, 0.6929, 0.163, 0.7014, 0.1913, 0.7981, 0.1632, 0.7915, 0.1332, 0.8235, 0.125, 0.8289, 0.1566, 0.7704, 0.2989, 0.7617, 0.2735, 0.7886, 0.2645, 0.7964, 0.2895, 0.7346, 0.181, 0.7265, 0.1528, 0.7567, 0.1437, 0.7644, 0.1724, 0.6631, 0.1717, 0.672, 0.2007, 0.6664, 0.211, 0.6528, 0.1663, 0.8235, 0.125, 0.7915, 0.1332, 0.7812, 0.1278, 0.8309, 0.1141, 0.7265, 0.1528, 0.7346, 0.181, 0.7287, 0.1908, 0.7162, 0.1479, 0.7308, 0.2848, 0.7025, 0.2954, 0.692, 0.2907, 0.7359, 0.275, 0.7886, 0.2645, 0.7617, 0.2735, 0.7521, 0.2692, 0.794, 0.2556, 0.6987, 0.1533, 0.7116, 0.1961, 0.7014, 0.1913, 0.6929, 0.163, 0.7025, 0.2954, 0.7132, 0.3236, 0.7087, 0.3345, 0.692, 0.2907, 0.7631, 0.1337, 0.7743, 0.1776, 0.7644, 0.1724, 0.7567, 0.1437, 0.8449, 0.2495, 0.8187, 0.2558, 0.8099, 0.2511, 0.8508, 0.2412, 0.7743, 0.1776, 0.7287, 0.1908, 0.7346, 0.181, 0.7644, 0.1724, 0.7915, 0.1332, 0.7981, 0.1632, 0.7915, 0.1728, 0.7812, 0.1278, 0.7359, 0.275, 0.7507, 0.315, 0.7408, 0.3114, 0.7308, 0.2848, 0.7116, 0.1961, 0.6664, 0.211, 0.672, 0.2007, 0.7014, 0.1913, 0.7567, 0.1437, 0.7265, 0.1528, 0.7162, 0.1479, 0.7631, 0.1337, 0.8309, 0.1141, 0.8384, 0.1632, 0.8289, 0.1566, 0.8235, 0.125, 0.8187, 0.2558, 0.8248, 0.2804, 0.8197, 0.2885, 0.8099, 0.2511, 0.8384, 0.1632, 0.7915, 0.1728, 0.7981, 0.1632, 0.8289, 0.1566, 0.7617, 0.2735, 0.7704, 0.2989, 0.7657, 0.3081, 0.7521, 0.2692, 0.154, 0.3745, 0.1512, 0.3483, 0.1564, 0.3416, 0.1605, 0.38, 0.117, 0.3899, 0.1121, 0.3408, 0.119, 0.3462, 0.1227, 0.3832, 0.1121, 0.3408, 0.1621, 0.3341, 0.1564, 0.3416, 0.119, 0.3462, 0.1227, 0.3832, 0.1605, 0.38, 0.1676, 0.3862, 0.117, 0.3899, 0.1512, 0.3483, 0.154, 0.3745, 0.1281, 0.3769, 0.1254, 0.3513, 0.1227, 0.3832, 0.119, 0.3462, 0.1254, 0.3513, 0.1281, 0.3769, 0.119, 0.3462, 0.1564, 0.3416, 0.1512, 0.3483, 0.1254, 0.3513, 0.1281, 0.3769, 0.154, 0.3745, 0.1605, 0.38, 0.1227, 0.3832, 0.5544, 0.3959, 0.4953, 0.4104, 0.4999, 0.4042, 0.5479, 0.3926, 0.3732, 0.2463, 0.3339, 0.2554, 0.3291, 0.2525, 0.3762, 0.2411, 0.3957, 0.2953, 0.333, 0.3069, 0.3387, 0.2992, 0.3873, 0.2897, 0.565, 0.4011, 0.4876, 0.4205, 0.4953, 0.4104, 0.5544, 0.3959, 0.4876, 0.4205, 0.4767, 0.3487, 0.4853, 0.3543, 0.4953, 0.4104, 0.3873, 0.2897, 0.3762, 0.2411, 0.3812, 0.2325, 0.3957, 0.2953, 0.3762, 0.2411, 0.3291, 0.2525, 0.3213, 0.2478, 0.3812, 0.2325, 0.5399, 0.3405, 0.4853, 0.3543, 0.4767, 0.3487, 0.5455, 0.3308, 0.3339, 0.2554, 0.3732, 0.2463, 0.382, 0.2863, 0.3421, 0.2944, 0.4906, 0.3578, 0.5364, 0.3465, 0.5479, 0.3926, 0.4999, 0.4042, 0.3387, 0.2992, 0.3291, 0.2525, 0.3339, 0.2554, 0.3421, 0.2944, 0.5479, 0.3926, 0.5364, 0.3465, 0.5399, 0.3405, 0.5544, 0.3959, 0.5364, 0.3465, 0.4906, 0.3578, 0.4853, 0.3543, 0.5399, 0.3405, 0.4953, 0.4104, 0.4853, 0.3543, 0.4906, 0.3578, 0.4999, 0.4042, 0.3873, 0.2897, 0.3387, 0.2992, 0.3421, 0.2944, 0.382, 0.2863, 0.382, 0.2863, 0.3732, 0.2463, 0.3762, 0.2411, 0.3873, 0.2897, 0.6532, 0.7589, 0.6458, 0.7171, 0.6501, 0.7115, 0.6597, 0.7631, 0.5171, 0.6584, 0.5723, 0.6529, 0.5674, 0.6585, 0.5234, 0.6633, 0.434, 0.5943, 0.4926, 0.5885, 0.4873, 0.5944, 0.4409, 0.5994, 0.6102, 0.766, 0.6532, 0.7589, 0.6597, 0.7631, 0.6055, 0.7721, 0.6597, 0.7631, 0.6501, 0.7115, 0.6563, 0.7033, 0.6693, 0.7691, 0.4987, 0.6443, 0.4926, 0.5885, 0.5004, 0.5799, 0.5077, 0.6512, 0.4464, 0.732, 0.5175, 0.7217, 0.5106, 0.7306, 0.4556, 0.7384, 0.574, 0.5751, 0.6427, 0.5732, 0.6354, 0.5804, 0.5823, 0.5827, 0.5988, 0.781, 0.5881, 0.7121, 0.5971, 0.7188, 0.6055, 0.7721, 0.4357, 0.6602, 0.4239, 0.5868, 0.434, 0.5943, 0.4424, 0.6512, 0.4424, 0.6512, 0.4987, 0.6443, 0.5077, 0.6512, 0.4357, 0.6602, 0.518, 0.7847, 0.5106, 0.7306, 0.5175, 0.7217, 0.5271, 0.7913, 0.4239, 0.5868, 0.5004, 0.5799, 0.4926, 0.5885, 0.434, 0.5943, 0.4564, 0.8007, 0.4464, 0.732, 0.4556, 0.7384, 0.4633, 0.7921, 0.6055, 0.7721, 0.6597, 0.7631, 0.6693, 0.7691, 0.5988, 0.781, 0.639, 0.6308, 0.6354, 0.5804, 0.6427, 0.5732, 0.6472, 0.6369, 0.4424, 0.6512, 0.434, 0.5943, 0.4409, 0.5994, 0.4471, 0.6449, 0.5077, 0.6512, 0.5794, 0.6449, 0.5723, 0.6529, 0.5171, 0.6584, 0.5244, 0.7129, 0.5791, 0.7057, 0.5881, 0.7121, 0.5175, 0.7217, 0.5791, 0.7057, 0.5723, 0.6529, 0.5794, 0.6449, 0.5881, 0.7121, 0.6304, 0.5855, 0.6334, 0.6265, 0.5913, 0.6303, 0.5881, 0.5879, 0.4873, 0.5944, 0.4924, 0.6395, 0.4471, 0.6449, 0.4409, 0.5994, 0.6458, 0.7171, 0.6532, 0.7589, 0.6102, 0.766, 0.6033, 0.7234, 0.5057, 0.7367, 0.5118, 0.7801, 0.468, 0.7861, 0.4619, 0.7429, 0.5674, 0.6585, 0.5729, 0.7013, 0.5291, 0.7069, 0.5234, 0.6633, 0.468, 0.7861, 0.5118, 0.7801, 0.518, 0.7847, 0.4633, 0.7921, 0.5913, 0.6303, 0.6334, 0.6265, 0.639, 0.6308, 0.5865, 0.6362, 0.5291, 0.7069, 0.5729, 0.7013, 0.5791, 0.7057, 0.5244, 0.7129, 0.6055, 0.7721, 0.5971, 0.7188, 0.6033, 0.7234, 0.6102, 0.766, 0.6334, 0.6265, 0.6304, 0.5855, 0.6354, 0.5804, 0.639, 0.6308, 0.4471, 0.6449, 0.4924, 0.6395, 0.4987, 0.6443, 0.4424, 0.6512, 0.5729, 0.7013, 0.5674, 0.6585, 0.5723, 0.6529, 0.5791, 0.7057, 0.5118, 0.7801, 0.5057, 0.7367, 0.5106, 0.7306, 0.518, 0.7847, 0.5865, 0.6362, 0.5823, 0.5827, 0.5881, 0.5879, 0.5913, 0.6303, 0.5971, 0.7188, 0.6501, 0.7115, 0.6458, 0.7171, 0.6033, 0.7234, 0.5244, 0.7129, 0.5171, 0.6584, 0.5234, 0.6633, 0.5291, 0.7069, 0.4633, 0.7921, 0.4556, 0.7384, 0.4619, 0.7429, 0.468, 0.7861, 0.4924, 0.6395, 0.4873, 0.5944, 0.4926, 0.5885, 0.4987, 0.6443, 0.4556, 0.7384, 0.5106, 0.7306, 0.5057, 0.7367, 0.4619, 0.7429, 0.5823, 0.5827, 0.6354, 0.5804, 0.6304, 0.5855, 0.5881, 0.5879])
me_cube_001.materials.append(mat_pips)
me_cube_001.materials.append(mat_body)
me_cube_001.use_remesh_preserve_volume = False
me_cube_001.use_remesh_preserve_attributes = False
me_cube_001.use_mirror_vertex_groups = False
me_cube_001.update()

# ---- objects
ob_sun = bpy.data.objects.new('Sun', light_sun)
ob_cube = bpy.data.objects.new('Cube', me_cube_001)
ob_camera = bpy.data.objects.new('Camera', cam_camera)

# ---- transforms, parenting, visibility, modifiers, constraints
ob_sun.location = (-10.0, -10.0, 10.0)
ob_sun.rotation_euler = (0.7854, 0.0, -0.7854)
ob_sun.lineart.crease_threshold = 0.0
ob_cube.location = (0.0, 0.0, 0.0)
ob_cube.lineart.crease_threshold = 0.0
_m = ob_cube.modifiers.new('Subsurf', 'SUBSURF')
_m.uv_smooth = 'PRESERVE_CORNERS'
_m.levels = 4
_m.render_levels = 4
_m.show_only_control_edges = False
ob_camera.location = (-5.0, -5.0, 5.0)
ob_camera.rotation_euler = (0.8727, 0.0, -0.7854)
ob_camera.lock_rotations_4d = False
ob_camera.empty_display_type = 'ARROWS'
ob_camera.color = (0.0, 0.0, 0.0, 0.0)
ob_camera.display_type = 'WIRE'
ob_camera.lineart.crease_threshold = 0.0

# ---- collection membership
col_collection_1.objects.link(ob_sun)
col_collection_1.objects.link(ob_cube)
col_collection_1.objects.link(ob_camera)

# ---- scene / render settings (as saved in the file)
scene.camera = ob_camera
scene.frame_start = 1; scene.frame_end = 250; scene.frame_set(1)
scene.render.engine = 'BLENDER_EEVEE_NEXT'
scene.render.image_settings.color_mode = 'RGB'
scene.render.image_settings.compression = 90
scene.render.resolution_x = 640
scene.render.resolution_y = 480
scene.render.dither_intensity = 0.0
scene.render.bake_margin = 2
scene.render.bake_bias = 0.0
scene.cycles.use_denoising = False
scene.cycles.samples = 10
scene.cycles.sampling_pattern = 'TABULATED_SOBOL'
scene.cycles.light_sampling_threshold = 0.0
scene.cycles.use_adaptive_sampling = False
scene.cycles.use_light_tree = False
scene.cycles.blur_glossy = 0.0
scene.cycles.volume_bounces = 1
scene.cycles.pixel_filter_type = 'GAUSSIAN'
scene.cycles.sample_clamp_indirect = 0.0
scene.view_settings.view_transform = 'Standard'
bpy.context.view_layer.update()
